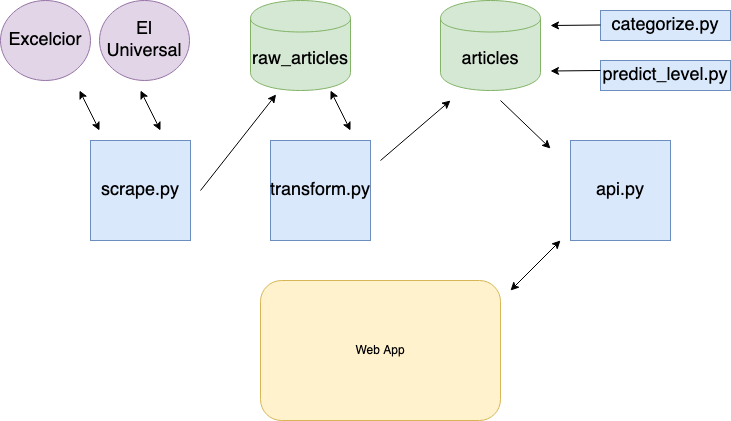

The diagram above was exported from draw.io. Its source (the exported page's mxGraphModel, read from the mxfile embedded in the PNG):
<mxGraphModel dx="1294" dy="784" grid="1" gridSize="10" guides="1" tooltips="1" connect="1" arrows="1" fold="1" page="1" pageScale="1" pageWidth="850" pageHeight="1100" math="0" shadow="0">
  <root>
    <mxCell id="0" />
    <mxCell id="1" parent="0" />
    <mxCell id="eKk_JG3yiCtspSpZqDIh-1" value="&lt;font style=&quot;font-size: 18px&quot;&gt;scrape.py&lt;/font&gt;" style="whiteSpace=wrap;html=1;aspect=fixed;fillColor=#dae8fc;strokeColor=#6c8ebf;" vertex="1" parent="1">
      <mxGeometry x="110" y="150" width="100" height="100" as="geometry" />
    </mxCell>
    <mxCell id="eKk_JG3yiCtspSpZqDIh-2" value="&lt;font style=&quot;font-size: 18px&quot;&gt;Excelcior&lt;br&gt;&lt;/font&gt;" style="ellipse;whiteSpace=wrap;html=1;fillColor=#e1d5e7;strokeColor=#9673a6;" vertex="1" parent="1">
      <mxGeometry x="20" y="10" width="90" height="80" as="geometry" />
    </mxCell>
    <mxCell id="eKk_JG3yiCtspSpZqDIh-3" value="&lt;div style=&quot;font-size: 18px&quot;&gt;&lt;font style=&quot;font-size: 18px&quot;&gt;El Universal&lt;/font&gt;&lt;/div&gt;" style="ellipse;whiteSpace=wrap;html=1;fillColor=#e1d5e7;strokeColor=#9673a6;" vertex="1" parent="1">
      <mxGeometry x="119" y="10" width="90" height="80" as="geometry" />
    </mxCell>
    <mxCell id="eKk_JG3yiCtspSpZqDIh-7" value="" style="endArrow=classic;startArrow=classic;html=1;" edge="1" parent="1">
      <mxGeometry width="50" height="50" relative="1" as="geometry">
        <mxPoint x="180" y="140" as="sourcePoint" />
        <mxPoint x="160" y="100" as="targetPoint" />
      </mxGeometry>
    </mxCell>
    <mxCell id="eKk_JG3yiCtspSpZqDIh-8" value="&lt;font style=&quot;font-size: 18px&quot;&gt;raw_articles&lt;/font&gt;" style="shape=cylinder;whiteSpace=wrap;html=1;boundedLbl=1;backgroundOutline=1;fillColor=#d5e8d4;strokeColor=#82b366;" vertex="1" parent="1">
      <mxGeometry x="270" y="10" width="100" height="90" as="geometry" />
    </mxCell>
    <mxCell id="eKk_JG3yiCtspSpZqDIh-10" value="" style="endArrow=classic;html=1;entryX=0.256;entryY=1.044;entryDx=0;entryDy=0;entryPerimeter=0;" edge="1" parent="1" target="eKk_JG3yiCtspSpZqDIh-8">
      <mxGeometry width="50" height="50" relative="1" as="geometry">
        <mxPoint x="220" y="200" as="sourcePoint" />
        <mxPoint x="280" y="140" as="targetPoint" />
      </mxGeometry>
    </mxCell>
    <mxCell id="eKk_JG3yiCtspSpZqDIh-13" value="" style="endArrow=classic;startArrow=classic;html=1;" edge="1" parent="1">
      <mxGeometry width="50" height="50" relative="1" as="geometry">
        <mxPoint x="119" y="140" as="sourcePoint" />
        <mxPoint x="99" y="100" as="targetPoint" />
      </mxGeometry>
    </mxCell>
    <mxCell id="eKk_JG3yiCtspSpZqDIh-14" value="&lt;font style=&quot;font-size: 18px&quot;&gt;transform.py&lt;/font&gt;" style="whiteSpace=wrap;html=1;aspect=fixed;fillColor=#dae8fc;strokeColor=#6c8ebf;" vertex="1" parent="1">
      <mxGeometry x="290" y="150" width="100" height="100" as="geometry" />
    </mxCell>
    <mxCell id="eKk_JG3yiCtspSpZqDIh-15" value="&lt;font style=&quot;font-size: 18px&quot;&gt;articles&lt;/font&gt;" style="shape=cylinder;whiteSpace=wrap;html=1;boundedLbl=1;backgroundOutline=1;fillColor=#d5e8d4;strokeColor=#82b366;" vertex="1" parent="1">
      <mxGeometry x="460" y="10" width="100" height="90" as="geometry" />
    </mxCell>
    <mxCell id="eKk_JG3yiCtspSpZqDIh-17" value="" style="endArrow=classic;startArrow=classic;html=1;" edge="1" parent="1">
      <mxGeometry width="50" height="50" relative="1" as="geometry">
        <mxPoint x="370" y="140" as="sourcePoint" />
        <mxPoint x="350" y="100" as="targetPoint" />
      </mxGeometry>
    </mxCell>
    <mxCell id="eKk_JG3yiCtspSpZqDIh-18" value="" style="endArrow=classic;html=1;" edge="1" parent="1">
      <mxGeometry width="50" height="50" relative="1" as="geometry">
        <mxPoint x="400" y="170" as="sourcePoint" />
        <mxPoint x="470" y="110" as="targetPoint" />
      </mxGeometry>
    </mxCell>
    <mxCell id="eKk_JG3yiCtspSpZqDIh-19" value="&lt;font style=&quot;font-size: 18px&quot;&gt;api.py&lt;/font&gt;" style="whiteSpace=wrap;html=1;aspect=fixed;fillColor=#dae8fc;strokeColor=#6c8ebf;" vertex="1" parent="1">
      <mxGeometry x="590" y="150" width="100" height="100" as="geometry" />
    </mxCell>
    <mxCell id="eKk_JG3yiCtspSpZqDIh-20" value="" style="endArrow=classic;html=1;" edge="1" parent="1">
      <mxGeometry width="50" height="50" relative="1" as="geometry">
        <mxPoint x="520" y="110" as="sourcePoint" />
        <mxPoint x="570" y="158" as="targetPoint" />
      </mxGeometry>
    </mxCell>
    <mxCell id="eKk_JG3yiCtspSpZqDIh-22" value="&lt;div style=&quot;font-size: 18px&quot;&gt;&lt;font style=&quot;font-size: 18px&quot;&gt;categorize.py&lt;/font&gt;&lt;/div&gt;" style="rounded=0;whiteSpace=wrap;html=1;fillColor=#dae8fc;strokeColor=#6c8ebf;" vertex="1" parent="1">
      <mxGeometry x="620" y="20" width="130" height="30" as="geometry" />
    </mxCell>
    <mxCell id="eKk_JG3yiCtspSpZqDIh-23" value="&lt;font style=&quot;font-size: 18px&quot;&gt;predict_level.py&lt;/font&gt;" style="rounded=0;whiteSpace=wrap;html=1;fillColor=#dae8fc;strokeColor=#6c8ebf;" vertex="1" parent="1">
      <mxGeometry x="620" y="70" width="130" height="30" as="geometry" />
    </mxCell>
    <mxCell id="eKk_JG3yiCtspSpZqDIh-26" value="" style="endArrow=classic;html=1;" edge="1" parent="1">
      <mxGeometry width="50" height="50" relative="1" as="geometry">
        <mxPoint x="620" y="34.5" as="sourcePoint" />
        <mxPoint x="570" y="35" as="targetPoint" />
      </mxGeometry>
    </mxCell>
    <mxCell id="eKk_JG3yiCtspSpZqDIh-27" value="" style="endArrow=classic;html=1;" edge="1" parent="1">
      <mxGeometry width="50" height="50" relative="1" as="geometry">
        <mxPoint x="620" y="80" as="sourcePoint" />
        <mxPoint x="570" y="80.5" as="targetPoint" />
      </mxGeometry>
    </mxCell>
    <mxCell id="eKk_JG3yiCtspSpZqDIh-21" value="&lt;div&gt;Web App&lt;/div&gt;" style="rounded=1;whiteSpace=wrap;html=1;fillColor=#fff2cc;strokeColor=#d6b656;" vertex="1" parent="1">
      <mxGeometry x="280" y="290" width="240" height="140" as="geometry" />
    </mxCell>
    <mxCell id="eKk_JG3yiCtspSpZqDIh-30" value="" style="endArrow=classic;startArrow=classic;html=1;" edge="1" parent="1">
      <mxGeometry width="50" height="50" relative="1" as="geometry">
        <mxPoint x="530" y="300" as="sourcePoint" />
        <mxPoint x="580" y="250" as="targetPoint" />
      </mxGeometry>
    </mxCell>
  </root>
</mxGraphModel>